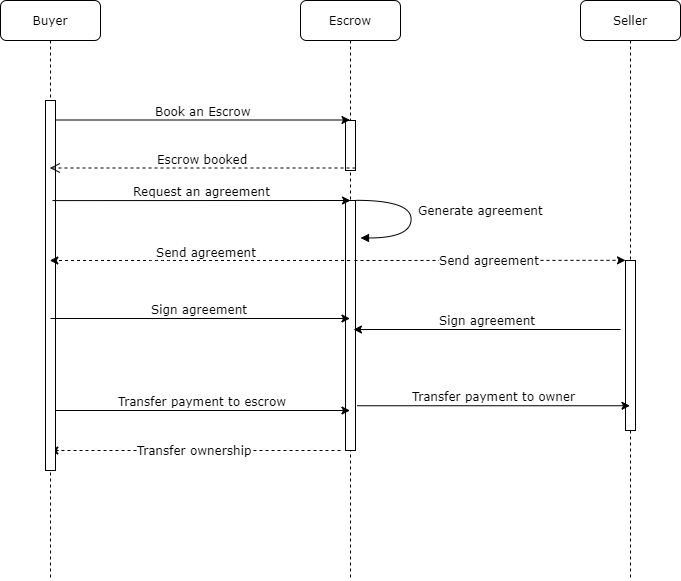

The diagram above was exported from draw.io. Its source (the exported page's mxGraphModel, read from the mxfile embedded in the PNG):
<mxGraphModel dx="920" dy="559" grid="1" gridSize="10" guides="1" tooltips="1" connect="1" arrows="1" fold="1" page="1" pageScale="1" pageWidth="1100" pageHeight="850" background="#ffffff" math="0" shadow="0">
  <root>
    <mxCell id="0" />
    <mxCell id="1" parent="0" />
    <mxCell id="7baba1c4bc27f4b0-3" value="Escrow" style="shape=umlLifeline;perimeter=lifelinePerimeter;whiteSpace=wrap;html=1;container=1;collapsible=0;recursiveResize=0;outlineConnect=0;rounded=1;shadow=0;comic=0;labelBackgroundColor=none;strokeColor=#000000;strokeWidth=1;fillColor=#FFFFFF;fontFamily=Verdana;fontSize=12;fontColor=#000000;align=center;" parent="1" vertex="1">
      <mxGeometry x="400" y="80" width="100" height="580" as="geometry" />
    </mxCell>
    <mxCell id="gU0nsQXlUZk2iuBfpDuP-13" value="" style="html=1;points=[];perimeter=orthogonalPerimeter;fontFamily=Verdana;fontSize=12;" parent="7baba1c4bc27f4b0-3" vertex="1">
      <mxGeometry x="45" y="120" width="10" height="50" as="geometry" />
    </mxCell>
    <mxCell id="gU0nsQXlUZk2iuBfpDuP-16" value="" style="html=1;points=[];perimeter=orthogonalPerimeter;fontFamily=Verdana;fontSize=12;" parent="7baba1c4bc27f4b0-3" vertex="1">
      <mxGeometry x="45" y="200" width="10" height="250" as="geometry" />
    </mxCell>
    <mxCell id="dnj_DFvjT4lzjrsuSmK1-3" value="Transfer ownership" style="endArrow=classic;html=1;fontFamily=Verdana;fontSize=12;dashed=1;" edge="1" parent="7baba1c4bc27f4b0-3" target="7baba1c4bc27f4b0-8">
      <mxGeometry width="50" height="50" relative="1" as="geometry">
        <mxPoint x="40" y="450" as="sourcePoint" />
        <mxPoint x="50" y="440" as="targetPoint" />
      </mxGeometry>
    </mxCell>
    <mxCell id="7baba1c4bc27f4b0-5" value="Seller" style="shape=umlLifeline;perimeter=lifelinePerimeter;whiteSpace=wrap;html=1;container=1;collapsible=0;recursiveResize=0;outlineConnect=0;rounded=1;shadow=0;comic=0;labelBackgroundColor=none;strokeColor=#000000;strokeWidth=1;fillColor=#FFFFFF;fontFamily=Verdana;fontSize=12;fontColor=#000000;align=center;" parent="1" vertex="1">
      <mxGeometry x="680" y="80" width="100" height="580" as="geometry" />
    </mxCell>
    <mxCell id="7baba1c4bc27f4b0-8" value="Buyer" style="shape=umlLifeline;perimeter=lifelinePerimeter;whiteSpace=wrap;html=1;container=1;collapsible=0;recursiveResize=0;outlineConnect=0;rounded=1;shadow=0;comic=0;labelBackgroundColor=none;strokeColor=#000000;strokeWidth=1;fillColor=#FFFFFF;fontFamily=Verdana;fontSize=12;fontColor=#000000;align=center;" parent="1" vertex="1">
      <mxGeometry x="100" y="80" width="100" height="580" as="geometry" />
    </mxCell>
    <mxCell id="7baba1c4bc27f4b0-9" value="" style="html=1;points=[];perimeter=orthogonalPerimeter;rounded=0;shadow=0;comic=0;labelBackgroundColor=none;strokeColor=#000000;strokeWidth=1;fillColor=#FFFFFF;fontFamily=Verdana;fontSize=12;fontColor=#000000;align=center;" parent="7baba1c4bc27f4b0-8" vertex="1">
      <mxGeometry x="45" y="100" width="10" height="370" as="geometry" />
    </mxCell>
    <mxCell id="7baba1c4bc27f4b0-19" value="" style="html=1;points=[];perimeter=orthogonalPerimeter;rounded=0;shadow=0;comic=0;labelBackgroundColor=none;strokeColor=#000000;strokeWidth=1;fillColor=#FFFFFF;fontFamily=Verdana;fontSize=12;fontColor=#000000;align=center;" parent="1" vertex="1">
      <mxGeometry x="725" y="340" width="10" height="170" as="geometry" />
    </mxCell>
    <mxCell id="gU0nsQXlUZk2iuBfpDuP-7" value="Book an Escrow" style="endArrow=classic;html=1;verticalAlign=bottom;fontFamily=Verdana;fontSize=12;" parent="1" target="7baba1c4bc27f4b0-3" edge="1">
      <mxGeometry width="50" height="50" relative="1" as="geometry">
        <mxPoint x="155" y="199.5" as="sourcePoint" />
        <mxPoint x="380" y="200" as="targetPoint" />
      </mxGeometry>
    </mxCell>
    <mxCell id="gU0nsQXlUZk2iuBfpDuP-15" value="Escrow booked" style="html=1;verticalAlign=bottom;endArrow=open;dashed=1;endSize=8;exitX=1;exitY=0.95;fontFamily=Verdana;fontSize=12;" parent="1" source="gU0nsQXlUZk2iuBfpDuP-13" target="7baba1c4bc27f4b0-8" edge="1">
      <mxGeometry relative="1" as="geometry">
        <mxPoint x="515" y="257" as="targetPoint" />
      </mxGeometry>
    </mxCell>
    <mxCell id="gU0nsQXlUZk2iuBfpDuP-21" value="Request an agreement" style="endArrow=classic;html=1;fontFamily=Verdana;fontSize=12;exitX=0.52;exitY=0.345;exitDx=0;exitDy=0;exitPerimeter=0;verticalAlign=bottom;" parent="1" source="7baba1c4bc27f4b0-8" edge="1">
      <mxGeometry width="50" height="50" relative="1" as="geometry">
        <mxPoint x="200" y="280" as="sourcePoint" />
        <mxPoint x="450" y="280" as="targetPoint" />
      </mxGeometry>
    </mxCell>
    <mxCell id="gU0nsQXlUZk2iuBfpDuP-22" value="Generate agreement" style="html=1;verticalAlign=bottom;endArrow=block;labelBackgroundColor=none;fontFamily=Verdana;fontSize=12;elbow=vertical;edgeStyle=orthogonalEdgeStyle;curved=1;entryX=1;entryY=0.286;entryPerimeter=0;exitX=1.038;exitY=0.345;exitPerimeter=0;align=center;" parent="1" edge="1">
      <mxGeometry x="0.3007" y="-72" relative="1" as="geometry">
        <mxPoint x="455" y="280" as="sourcePoint" />
        <mxPoint x="460" y="318" as="targetPoint" />
        <Array as="points">
          <mxPoint x="510" y="280" />
          <mxPoint x="510" y="318" />
        </Array>
        <mxPoint x="70" y="54" as="offset" />
      </mxGeometry>
    </mxCell>
    <mxCell id="gU0nsQXlUZk2iuBfpDuP-25" value="" style="endArrow=classic;html=1;fontFamily=Verdana;fontSize=12;dashed=1;" parent="1" source="7baba1c4bc27f4b0-3" target="7baba1c4bc27f4b0-8" edge="1">
      <mxGeometry width="50" height="50" relative="1" as="geometry">
        <mxPoint x="430" y="330" as="sourcePoint" />
        <mxPoint x="200" y="320" as="targetPoint" />
        <Array as="points">
          <mxPoint x="260" y="340" />
        </Array>
      </mxGeometry>
    </mxCell>
    <mxCell id="gU0nsQXlUZk2iuBfpDuP-26" value="Send agreement" style="text;html=1;resizable=0;points=[];align=center;verticalAlign=bottom;labelBackgroundColor=#ffffff;fontSize=12;fontFamily=Verdana;" parent="gU0nsQXlUZk2iuBfpDuP-25" vertex="1" connectable="0">
      <mxGeometry x="0.2633" y="-45" relative="1" as="geometry">
        <mxPoint x="45" y="45" as="offset" />
      </mxGeometry>
    </mxCell>
    <mxCell id="gU0nsQXlUZk2iuBfpDuP-27" value="Send agreement" style="endArrow=classic;html=1;dashed=1;fontFamily=Verdana;fontSize=12;entryX=0.45;entryY=0.448;entryDx=0;entryDy=0;entryPerimeter=0;" parent="1" target="7baba1c4bc27f4b0-5" edge="1">
      <mxGeometry width="50" height="50" relative="1" as="geometry">
        <mxPoint x="454" y="340" as="sourcePoint" />
        <mxPoint x="680" y="340" as="targetPoint" />
      </mxGeometry>
    </mxCell>
    <mxCell id="gU0nsQXlUZk2iuBfpDuP-28" value="Sign agreement" style="endArrow=classic;html=1;fontFamily=Verdana;fontSize=12;align=center;verticalAlign=bottom;" parent="1" target="7baba1c4bc27f4b0-3" edge="1">
      <mxGeometry width="50" height="50" relative="1" as="geometry">
        <mxPoint x="150" y="398" as="sourcePoint" />
        <mxPoint x="430" y="399.5" as="targetPoint" />
      </mxGeometry>
    </mxCell>
    <mxCell id="gU0nsQXlUZk2iuBfpDuP-29" value="Sign agreement" style="endArrow=classic;html=1;fontFamily=Verdana;fontSize=12;align=center;verticalAlign=bottom;" parent="1" edge="1">
      <mxGeometry width="50" height="50" relative="1" as="geometry">
        <mxPoint x="720" y="409" as="sourcePoint" />
        <mxPoint x="453" y="409" as="targetPoint" />
        <Array as="points" />
      </mxGeometry>
    </mxCell>
    <mxCell id="dnj_DFvjT4lzjrsuSmK1-1" value="Transfer payment to escrow" style="endArrow=classic;html=1;fontFamily=Verdana;fontSize=12;verticalAlign=bottom;" edge="1" parent="1" target="7baba1c4bc27f4b0-3">
      <mxGeometry width="50" height="50" relative="1" as="geometry">
        <mxPoint x="155" y="490" as="sourcePoint" />
        <mxPoint x="205" y="440" as="targetPoint" />
      </mxGeometry>
    </mxCell>
    <mxCell id="dnj_DFvjT4lzjrsuSmK1-2" value="Transfer payment to owner" style="endArrow=classic;html=1;fontFamily=Verdana;fontSize=12;exitX=1.167;exitY=0.821;exitDx=0;exitDy=0;exitPerimeter=0;verticalAlign=bottom;" edge="1" parent="1" source="gU0nsQXlUZk2iuBfpDuP-16" target="7baba1c4bc27f4b0-5">
      <mxGeometry width="50" height="50" relative="1" as="geometry">
        <mxPoint x="450" y="540" as="sourcePoint" />
        <mxPoint x="500" y="490" as="targetPoint" />
      </mxGeometry>
    </mxCell>
  </root>
</mxGraphModel>